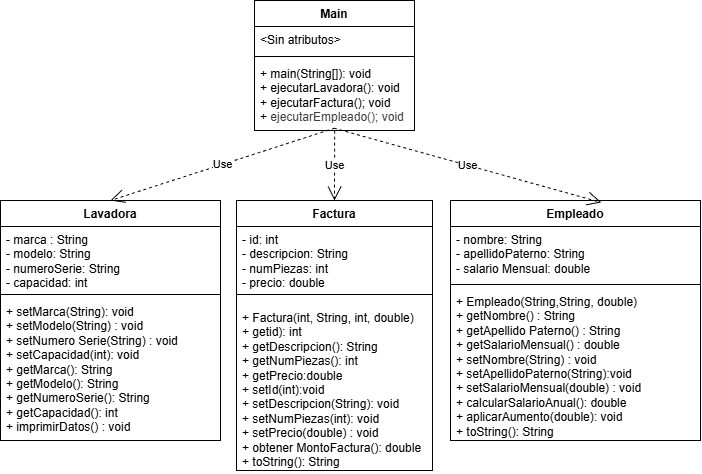

The diagram above was exported from draw.io. Its source (the exported page's mxGraphModel, read from the mxfile embedded in the PNG):
<mxGraphModel dx="800" dy="649" grid="1" gridSize="10" guides="1" tooltips="1" connect="1" arrows="1" fold="1" page="1" pageScale="1" pageWidth="827" pageHeight="1169" math="0" shadow="0">
  <root>
    <mxCell id="0" />
    <mxCell id="1" parent="0" />
    <mxCell id="18" value="Lavadora" style="swimlane;fontStyle=1;align=center;verticalAlign=top;childLayout=stackLayout;horizontal=1;startSize=26;horizontalStack=0;resizeParent=1;resizeParentMax=0;resizeLast=0;collapsible=1;marginBottom=0;whiteSpace=wrap;html=1;" vertex="1" parent="1">
      <mxGeometry x="80" y="270" width="220" height="240" as="geometry" />
    </mxCell>
    <mxCell id="19" value="- marca : String&lt;br&gt;- modelo: String&lt;div&gt;- numeroSerie: String&lt;br&gt;- capacidad: int&lt;/div&gt;" style="text;strokeColor=none;fillColor=none;align=left;verticalAlign=top;spacingLeft=4;spacingRight=4;overflow=hidden;rotatable=0;points=[[0,0.5],[1,0.5]];portConstraint=eastwest;whiteSpace=wrap;html=1;" vertex="1" parent="18">
      <mxGeometry y="26" width="220" height="64" as="geometry" />
    </mxCell>
    <mxCell id="20" value="" style="line;strokeWidth=1;fillColor=none;align=left;verticalAlign=middle;spacingTop=-1;spacingLeft=3;spacingRight=3;rotatable=0;labelPosition=right;points=[];portConstraint=eastwest;strokeColor=inherit;" vertex="1" parent="18">
      <mxGeometry y="90" width="220" height="8" as="geometry" />
    </mxCell>
    <mxCell id="21" value="+ setMarca(String): void&lt;br&gt;+ setModelo(String) : void&lt;br&gt;+ setNumero Serie(String) : void&lt;br&gt;+ setCapacidad(int): void&lt;br&gt;+ getMarca(): String&lt;br&gt;+ getModelo(): String&lt;br&gt;+ getNumeroSerie(): String&lt;br&gt;+ getCapacidad(): int&lt;br&gt;+ imprimirDatos() : void" style="text;strokeColor=none;fillColor=none;align=left;verticalAlign=top;spacingLeft=4;spacingRight=4;overflow=hidden;rotatable=0;points=[[0,0.5],[1,0.5]];portConstraint=eastwest;whiteSpace=wrap;html=1;" vertex="1" parent="18">
      <mxGeometry y="98" width="220" height="142" as="geometry" />
    </mxCell>
    <mxCell id="22" value="Empleado" style="swimlane;fontStyle=1;align=center;verticalAlign=top;childLayout=stackLayout;horizontal=1;startSize=26;horizontalStack=0;resizeParent=1;resizeParentMax=0;resizeLast=0;collapsible=1;marginBottom=0;whiteSpace=wrap;html=1;" vertex="1" parent="1">
      <mxGeometry x="530" y="270" width="250" height="240" as="geometry" />
    </mxCell>
    <mxCell id="23" value="- nombre: String&lt;br&gt;- apellidoPaterno: String&lt;br&gt;- salario Mensual: double" style="text;strokeColor=none;fillColor=none;align=left;verticalAlign=top;spacingLeft=4;spacingRight=4;overflow=hidden;rotatable=0;points=[[0,0.5],[1,0.5]];portConstraint=eastwest;whiteSpace=wrap;html=1;" vertex="1" parent="22">
      <mxGeometry y="26" width="250" height="54" as="geometry" />
    </mxCell>
    <mxCell id="24" value="" style="line;strokeWidth=1;fillColor=none;align=left;verticalAlign=middle;spacingTop=-1;spacingLeft=3;spacingRight=3;rotatable=0;labelPosition=right;points=[];portConstraint=eastwest;strokeColor=inherit;" vertex="1" parent="22">
      <mxGeometry y="80" width="250" height="8" as="geometry" />
    </mxCell>
    <mxCell id="25" value="+ Empleado(String,String, double)&lt;br&gt;+ getNombre() : String&lt;br&gt;+ getApellido Paterno() : String&lt;br&gt;+ getSalarioMensual() : double&lt;br&gt;+ setNombre(String) : void&lt;br&gt;+ setApellidoPaterno(String):void&lt;br&gt;+ setSalarioMensual(double) : void&lt;br&gt;+ calcularSalarioAnual(): double&lt;br&gt;+ aplicarAumento(double): void&lt;br&gt;+ toString(): String" style="text;strokeColor=none;fillColor=none;align=left;verticalAlign=top;spacingLeft=4;spacingRight=4;overflow=hidden;rotatable=0;points=[[0,0.5],[1,0.5]];portConstraint=eastwest;whiteSpace=wrap;html=1;" vertex="1" parent="22">
      <mxGeometry y="88" width="250" height="152" as="geometry" />
    </mxCell>
    <mxCell id="26" value="Factura" style="swimlane;fontStyle=1;align=center;verticalAlign=top;childLayout=stackLayout;horizontal=1;startSize=26;horizontalStack=0;resizeParent=1;resizeParentMax=0;resizeLast=0;collapsible=1;marginBottom=0;whiteSpace=wrap;html=1;" vertex="1" parent="1">
      <mxGeometry x="316" y="270" width="196" height="270" as="geometry" />
    </mxCell>
    <mxCell id="27" value="- id: int&lt;br&gt;- descripcion: String&lt;br&gt;- numPiezas: int&lt;br&gt;- precio: double" style="text;strokeColor=none;fillColor=none;align=left;verticalAlign=top;spacingLeft=4;spacingRight=4;overflow=hidden;rotatable=0;points=[[0,0.5],[1,0.5]];portConstraint=eastwest;whiteSpace=wrap;html=1;" vertex="1" parent="26">
      <mxGeometry y="26" width="196" height="64" as="geometry" />
    </mxCell>
    <mxCell id="28" value="" style="line;strokeWidth=1;fillColor=none;align=left;verticalAlign=middle;spacingTop=-1;spacingLeft=3;spacingRight=3;rotatable=0;labelPosition=right;points=[];portConstraint=eastwest;strokeColor=inherit;" vertex="1" parent="26">
      <mxGeometry y="90" width="196" height="8" as="geometry" />
    </mxCell>
    <mxCell id="29" value="&lt;p style=&quot;margin-bottom: 8pt; line-height: 20%;&quot; class=&quot;MsoNormal&quot;&gt;&lt;font face=&quot;Helvetica&quot;&gt;+ Factura(int, String, int, double)&lt;/font&gt;&lt;/p&gt;&lt;p style=&quot;margin-bottom: 8pt; line-height: 20%;&quot; class=&quot;MsoNormal&quot;&gt;&lt;font face=&quot;Helvetica&quot;&gt;+ getid): int&lt;/font&gt;&lt;/p&gt;&lt;p style=&quot;margin-bottom: 8pt; line-height: 20%;&quot; class=&quot;MsoNormal&quot;&gt;&lt;font face=&quot;Helvetica&quot;&gt;+ getDescripcion(): String&lt;/font&gt;&lt;/p&gt;&lt;p style=&quot;margin-bottom: 8pt; line-height: 20%;&quot; class=&quot;MsoNormal&quot;&gt;&lt;font face=&quot;Helvetica&quot;&gt;+ getNumPiezas(): int&lt;/font&gt;&lt;/p&gt;&lt;p style=&quot;margin-bottom: 8pt; line-height: 20%;&quot; class=&quot;MsoNormal&quot;&gt;&lt;font face=&quot;Helvetica&quot;&gt;+ getPrecio:double&lt;/font&gt;&lt;/p&gt;&lt;p style=&quot;margin-bottom: 8pt; line-height: 20%;&quot; class=&quot;MsoNormal&quot;&gt;&lt;font face=&quot;Helvetica&quot;&gt;+ setId(int):void&lt;/font&gt;&lt;/p&gt;&lt;p style=&quot;margin-bottom: 8pt; line-height: 20%;&quot; class=&quot;MsoNormal&quot;&gt;&lt;font face=&quot;Helvetica&quot;&gt;+ setDescripcion(String): void&lt;/font&gt;&lt;/p&gt;&lt;p style=&quot;margin-bottom: 8pt; line-height: 20%;&quot; class=&quot;MsoNormal&quot;&gt;&lt;font face=&quot;Helvetica&quot;&gt;+ setNumPiezas(int): void&lt;/font&gt;&lt;/p&gt;&lt;p style=&quot;margin-bottom: 8pt; line-height: 20%;&quot; class=&quot;MsoNormal&quot;&gt;&lt;font face=&quot;Helvetica&quot;&gt;+ setPrecio(double) : void&lt;/font&gt;&lt;/p&gt;&lt;p style=&quot;margin-bottom: 8pt; line-height: 20%;&quot; class=&quot;MsoNormal&quot;&gt;&lt;span lang=&quot;ES-MX&quot;&gt;&lt;font face=&quot;Helvetica&quot;&gt;+ obtener MontoFactura(): double&lt;/font&gt;&lt;/span&gt;&lt;/p&gt;&lt;p style=&quot;margin-bottom: 8pt; line-height: 20%;&quot; class=&quot;MsoNormal&quot;&gt;&lt;span lang=&quot;ES-MX&quot;&gt;&lt;font face=&quot;Helvetica&quot;&gt;+ toString(): String&lt;/font&gt;&lt;/span&gt;&lt;/p&gt;" style="text;strokeColor=none;fillColor=none;align=left;verticalAlign=top;spacingLeft=4;spacingRight=4;overflow=hidden;rotatable=0;points=[[0,0.5],[1,0.5]];portConstraint=eastwest;whiteSpace=wrap;html=1;" vertex="1" parent="26">
      <mxGeometry y="98" width="196" height="172" as="geometry" />
    </mxCell>
    <mxCell id="30" value="Main" style="swimlane;fontStyle=1;align=center;verticalAlign=top;childLayout=stackLayout;horizontal=1;startSize=26;horizontalStack=0;resizeParent=1;resizeParentMax=0;resizeLast=0;collapsible=1;marginBottom=0;whiteSpace=wrap;html=1;" vertex="1" parent="1">
      <mxGeometry x="334" y="70" width="160" height="130" as="geometry" />
    </mxCell>
    <mxCell id="31" value="&amp;lt;Sin atributos&amp;gt;" style="text;strokeColor=none;fillColor=none;align=left;verticalAlign=top;spacingLeft=4;spacingRight=4;overflow=hidden;rotatable=0;points=[[0,0.5],[1,0.5]];portConstraint=eastwest;whiteSpace=wrap;html=1;" vertex="1" parent="30">
      <mxGeometry y="26" width="160" height="26" as="geometry" />
    </mxCell>
    <mxCell id="32" value="" style="line;strokeWidth=1;fillColor=none;align=left;verticalAlign=middle;spacingTop=-1;spacingLeft=3;spacingRight=3;rotatable=0;labelPosition=right;points=[];portConstraint=eastwest;strokeColor=inherit;" vertex="1" parent="30">
      <mxGeometry y="52" width="160" height="8" as="geometry" />
    </mxCell>
    <mxCell id="33" value="+ main(String[]): void&lt;div&gt;+ ejecutarLavadora(): void&lt;/div&gt;&lt;div&gt;+ ejecutarFactura(); void&lt;/div&gt;&lt;div&gt;+&amp;nbsp;&lt;span style=&quot;color: rgb(63, 63, 63); background-color: transparent;&quot;&gt;ejecutarEmpleado(); void&lt;/span&gt;&lt;/div&gt;" style="text;strokeColor=none;fillColor=none;align=left;verticalAlign=top;spacingLeft=4;spacingRight=4;overflow=hidden;rotatable=0;points=[[0,0.5],[1,0.5]];portConstraint=eastwest;whiteSpace=wrap;html=1;" vertex="1" parent="30">
      <mxGeometry y="60" width="160" height="70" as="geometry" />
    </mxCell>
    <mxCell id="35" value="Use" style="endArrow=open;endSize=12;dashed=1;html=1;exitX=0.501;exitY=1.002;exitDx=0;exitDy=0;exitPerimeter=0;entryX=0.5;entryY=0;entryDx=0;entryDy=0;" edge="1" parent="1" source="33" target="26">
      <mxGeometry width="160" relative="1" as="geometry">
        <mxPoint x="280" y="320" as="sourcePoint" />
        <mxPoint x="440" y="320" as="targetPoint" />
      </mxGeometry>
    </mxCell>
    <mxCell id="36" value="Use" style="endArrow=open;endSize=12;dashed=1;html=1;exitX=0.496;exitY=0.967;exitDx=0;exitDy=0;exitPerimeter=0;entryX=0.603;entryY=0.008;entryDx=0;entryDy=0;entryPerimeter=0;" edge="1" parent="1" source="33" target="22">
      <mxGeometry width="160" relative="1" as="geometry">
        <mxPoint x="424" y="220" as="sourcePoint" />
        <mxPoint x="424" y="280" as="targetPoint" />
      </mxGeometry>
    </mxCell>
    <mxCell id="37" value="Use" style="endArrow=open;endSize=12;dashed=1;html=1;exitX=0.501;exitY=0.967;exitDx=0;exitDy=0;exitPerimeter=0;entryX=0.5;entryY=0;entryDx=0;entryDy=0;" edge="1" parent="1" source="33" target="18">
      <mxGeometry width="160" relative="1" as="geometry">
        <mxPoint x="434" y="230" as="sourcePoint" />
        <mxPoint x="434" y="290" as="targetPoint" />
      </mxGeometry>
    </mxCell>
  </root>
</mxGraphModel>